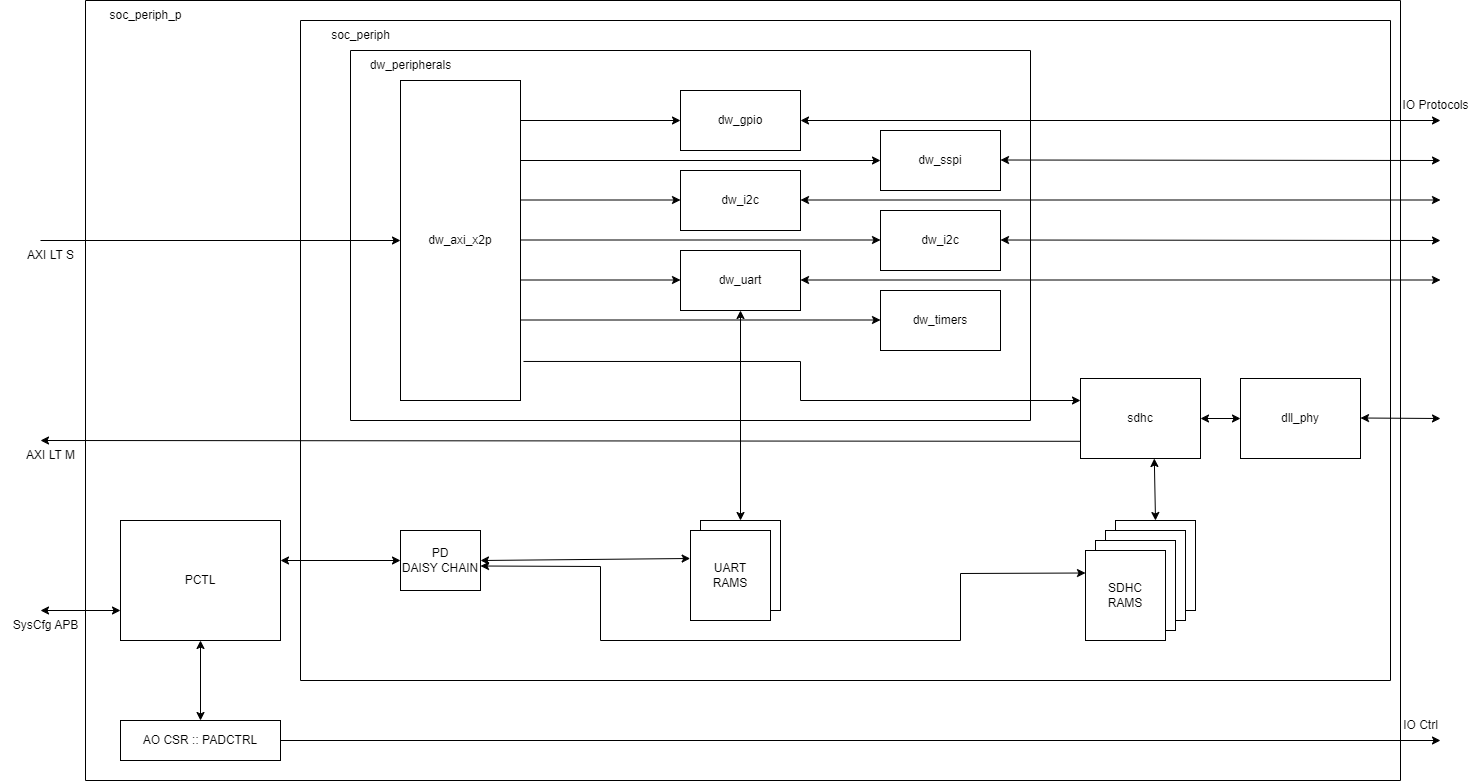

The diagram above was exported from draw.io. Its source (the exported page's mxGraphModel, read from the mxfile embedded in the PNG):
<mxGraphModel dx="2486" dy="790" grid="1" gridSize="10" guides="1" tooltips="1" connect="1" arrows="1" fold="1" page="1" pageScale="1" pageWidth="850" pageHeight="1100" math="0" shadow="0">
  <root>
    <mxCell id="0" />
    <mxCell id="1" parent="0" />
    <mxCell id="77" value="dw_axi_x2p" style="rounded=0;whiteSpace=wrap;html=1;" vertex="1" parent="1">
      <mxGeometry x="520" y="160" width="120" height="320" as="geometry" />
    </mxCell>
    <mxCell id="78" value="dw_gpio" style="rounded=0;whiteSpace=wrap;html=1;" vertex="1" parent="1">
      <mxGeometry x="800" y="170" width="120" height="60" as="geometry" />
    </mxCell>
    <mxCell id="79" value="dw_sspi" style="rounded=0;whiteSpace=wrap;html=1;" vertex="1" parent="1">
      <mxGeometry x="1000" y="210" width="120" height="60" as="geometry" />
    </mxCell>
    <mxCell id="80" value="dw_i2c" style="rounded=0;whiteSpace=wrap;html=1;" vertex="1" parent="1">
      <mxGeometry x="800" y="250" width="120" height="60" as="geometry" />
    </mxCell>
    <mxCell id="81" value="dw_i2c" style="rounded=0;whiteSpace=wrap;html=1;" vertex="1" parent="1">
      <mxGeometry x="1000" y="290" width="120" height="60" as="geometry" />
    </mxCell>
    <mxCell id="82" value="dw_uart" style="rounded=0;whiteSpace=wrap;html=1;" vertex="1" parent="1">
      <mxGeometry x="800" y="330" width="120" height="60" as="geometry" />
    </mxCell>
    <mxCell id="83" value="dw_timers" style="rounded=0;whiteSpace=wrap;html=1;" vertex="1" parent="1">
      <mxGeometry x="1000" y="370" width="120" height="60" as="geometry" />
    </mxCell>
    <mxCell id="84" value="sdhc" style="rounded=0;whiteSpace=wrap;html=1;" vertex="1" parent="1">
      <mxGeometry x="1200" y="458" width="120" height="80" as="geometry" />
    </mxCell>
    <mxCell id="85" value="" style="endArrow=classic;html=1;rounded=0;entryX=0;entryY=0.5;entryDx=0;entryDy=0;" edge="1" parent="1" target="77">
      <mxGeometry width="50" height="50" relative="1" as="geometry">
        <mxPoint x="160" y="320" as="sourcePoint" />
        <mxPoint x="1350" y="580" as="targetPoint" />
      </mxGeometry>
    </mxCell>
    <mxCell id="86" value="" style="endArrow=classic;html=1;rounded=0;entryX=0;entryY=0.5;entryDx=0;entryDy=0;" edge="1" parent="1" target="78">
      <mxGeometry width="50" height="50" relative="1" as="geometry">
        <mxPoint x="640" y="200" as="sourcePoint" />
        <mxPoint x="1350" y="580" as="targetPoint" />
      </mxGeometry>
    </mxCell>
    <mxCell id="87" value="" style="endArrow=classic;html=1;rounded=0;exitX=1;exitY=0.25;exitDx=0;exitDy=0;" edge="1" parent="1" source="77" target="79">
      <mxGeometry width="50" height="50" relative="1" as="geometry">
        <mxPoint x="640" y="250" as="sourcePoint" />
        <mxPoint x="800" y="239.5" as="targetPoint" />
      </mxGeometry>
    </mxCell>
    <mxCell id="88" value="" style="endArrow=classic;html=1;rounded=0;entryX=0;entryY=0.5;entryDx=0;entryDy=0;" edge="1" parent="1">
      <mxGeometry width="50" height="50" relative="1" as="geometry">
        <mxPoint x="640" y="279.5" as="sourcePoint" />
        <mxPoint x="800" y="279.5" as="targetPoint" />
      </mxGeometry>
    </mxCell>
    <mxCell id="89" value="" style="endArrow=classic;html=1;rounded=0;entryX=0;entryY=0.5;entryDx=0;entryDy=0;" edge="1" parent="1">
      <mxGeometry width="50" height="50" relative="1" as="geometry">
        <mxPoint x="640" y="359.5" as="sourcePoint" />
        <mxPoint x="800" y="359.5" as="targetPoint" />
      </mxGeometry>
    </mxCell>
    <mxCell id="90" value="" style="endArrow=classic;html=1;rounded=0;exitX=1;exitY=0.25;exitDx=0;exitDy=0;" edge="1" parent="1">
      <mxGeometry width="50" height="50" relative="1" as="geometry">
        <mxPoint x="640" y="319.5" as="sourcePoint" />
        <mxPoint x="1000" y="319.5" as="targetPoint" />
      </mxGeometry>
    </mxCell>
    <mxCell id="91" value="" style="endArrow=classic;html=1;rounded=0;exitX=1;exitY=0.25;exitDx=0;exitDy=0;" edge="1" parent="1">
      <mxGeometry width="50" height="50" relative="1" as="geometry">
        <mxPoint x="640" y="399.5" as="sourcePoint" />
        <mxPoint x="1000" y="399.5" as="targetPoint" />
      </mxGeometry>
    </mxCell>
    <mxCell id="92" value="dll_phy" style="rounded=0;whiteSpace=wrap;html=1;" vertex="1" parent="1">
      <mxGeometry x="1360" y="458" width="120" height="80" as="geometry" />
    </mxCell>
    <mxCell id="93" value="" style="endArrow=classic;html=1;rounded=0;exitX=1.025;exitY=0.878;exitDx=0;exitDy=0;exitPerimeter=0;" edge="1" parent="1" source="77">
      <mxGeometry width="50" height="50" relative="1" as="geometry">
        <mxPoint x="1300" y="630" as="sourcePoint" />
        <mxPoint x="1200" y="480" as="targetPoint" />
        <Array as="points">
          <mxPoint x="920" y="441" />
          <mxPoint x="920" y="480" />
        </Array>
      </mxGeometry>
    </mxCell>
    <mxCell id="94" value="" style="endArrow=classic;html=1;rounded=0;exitX=0.001;exitY=0.785;exitDx=0;exitDy=0;exitPerimeter=0;" edge="1" parent="1" source="84">
      <mxGeometry width="50" height="50" relative="1" as="geometry">
        <mxPoint x="1300" y="630" as="sourcePoint" />
        <mxPoint x="160" y="520" as="targetPoint" />
      </mxGeometry>
    </mxCell>
    <mxCell id="95" value="" style="rounded=0;whiteSpace=wrap;html=1;" vertex="1" parent="1">
      <mxGeometry x="1235" y="600" width="80" height="90" as="geometry" />
    </mxCell>
    <mxCell id="96" value="" style="rounded=0;whiteSpace=wrap;html=1;" vertex="1" parent="1">
      <mxGeometry x="1225" y="610" width="80" height="90" as="geometry" />
    </mxCell>
    <mxCell id="97" value="" style="rounded=0;whiteSpace=wrap;html=1;" vertex="1" parent="1">
      <mxGeometry x="1215" y="620" width="80" height="90" as="geometry" />
    </mxCell>
    <mxCell id="98" value="SDHC&lt;br&gt;RAMS" style="rounded=0;whiteSpace=wrap;html=1;" vertex="1" parent="1">
      <mxGeometry x="1205" y="630" width="80" height="90" as="geometry" />
    </mxCell>
    <mxCell id="99" value="" style="rounded=0;whiteSpace=wrap;html=1;" vertex="1" parent="1">
      <mxGeometry x="820" y="600" width="80" height="90" as="geometry" />
    </mxCell>
    <mxCell id="100" value="UART&lt;br&gt;RAMS" style="rounded=0;whiteSpace=wrap;html=1;" vertex="1" parent="1">
      <mxGeometry x="810" y="610" width="80" height="90" as="geometry" />
    </mxCell>
    <mxCell id="101" value="PCTL" style="rounded=0;whiteSpace=wrap;html=1;" vertex="1" parent="1">
      <mxGeometry x="240" y="600" width="160" height="120" as="geometry" />
    </mxCell>
    <mxCell id="102" value="AO CSR :: PADCTRL" style="rounded=0;whiteSpace=wrap;html=1;" vertex="1" parent="1">
      <mxGeometry x="240" y="800" width="160" height="40" as="geometry" />
    </mxCell>
    <mxCell id="103" value="" style="endArrow=classic;html=1;rounded=0;exitX=1;exitY=0.5;exitDx=0;exitDy=0;startArrow=classic;startFill=1;" edge="1" parent="1" source="78">
      <mxGeometry width="50" height="50" relative="1" as="geometry">
        <mxPoint x="1410" y="430" as="sourcePoint" />
        <mxPoint x="1560" y="200" as="targetPoint" />
      </mxGeometry>
    </mxCell>
    <mxCell id="104" value="" style="endArrow=classic;html=1;rounded=0;exitX=1;exitY=0.5;exitDx=0;exitDy=0;startArrow=classic;startFill=1;" edge="1" parent="1">
      <mxGeometry width="50" height="50" relative="1" as="geometry">
        <mxPoint x="920" y="279.5" as="sourcePoint" />
        <mxPoint x="1560" y="279.5" as="targetPoint" />
      </mxGeometry>
    </mxCell>
    <mxCell id="105" value="" style="endArrow=classic;html=1;rounded=0;exitX=1;exitY=0.5;exitDx=0;exitDy=0;startArrow=classic;startFill=1;" edge="1" parent="1">
      <mxGeometry width="50" height="50" relative="1" as="geometry">
        <mxPoint x="920" y="359.5" as="sourcePoint" />
        <mxPoint x="1560" y="359.5" as="targetPoint" />
      </mxGeometry>
    </mxCell>
    <mxCell id="106" value="" style="endArrow=classic;html=1;rounded=0;exitX=1;exitY=0.5;exitDx=0;exitDy=0;startArrow=classic;startFill=1;" edge="1" parent="1">
      <mxGeometry width="50" height="50" relative="1" as="geometry">
        <mxPoint x="1120" y="239.5" as="sourcePoint" />
        <mxPoint x="1560" y="240" as="targetPoint" />
      </mxGeometry>
    </mxCell>
    <mxCell id="107" value="" style="endArrow=classic;html=1;rounded=0;exitX=1;exitY=0.5;exitDx=0;exitDy=0;startArrow=classic;startFill=1;" edge="1" parent="1">
      <mxGeometry width="50" height="50" relative="1" as="geometry">
        <mxPoint x="1120" y="319.5" as="sourcePoint" />
        <mxPoint x="1560" y="320" as="targetPoint" />
      </mxGeometry>
    </mxCell>
    <mxCell id="108" value="" style="endArrow=classic;startArrow=classic;html=1;rounded=0;exitX=1;exitY=0.5;exitDx=0;exitDy=0;entryX=0;entryY=0.5;entryDx=0;entryDy=0;" edge="1" parent="1" source="84" target="92">
      <mxGeometry width="50" height="50" relative="1" as="geometry">
        <mxPoint x="1410" y="430" as="sourcePoint" />
        <mxPoint x="1460" y="380" as="targetPoint" />
      </mxGeometry>
    </mxCell>
    <mxCell id="109" value="" style="endArrow=classic;startArrow=classic;html=1;rounded=0;exitX=1;exitY=0.5;exitDx=0;exitDy=0;" edge="1" parent="1">
      <mxGeometry width="50" height="50" relative="1" as="geometry">
        <mxPoint x="1480" y="497.5" as="sourcePoint" />
        <mxPoint x="1560" y="498" as="targetPoint" />
      </mxGeometry>
    </mxCell>
    <mxCell id="110" value="" style="endArrow=classic;startArrow=classic;html=1;rounded=0;" edge="1" parent="1">
      <mxGeometry width="50" height="50" relative="1" as="geometry">
        <mxPoint x="160" y="690" as="sourcePoint" />
        <mxPoint x="240" y="690" as="targetPoint" />
      </mxGeometry>
    </mxCell>
    <mxCell id="111" value="" style="endArrow=classic;startArrow=classic;html=1;rounded=0;exitX=0.5;exitY=0;exitDx=0;exitDy=0;" edge="1" parent="1" source="102">
      <mxGeometry width="50" height="50" relative="1" as="geometry">
        <mxPoint x="270" y="770" as="sourcePoint" />
        <mxPoint x="320" y="720" as="targetPoint" />
      </mxGeometry>
    </mxCell>
    <mxCell id="112" value="" style="endArrow=classic;html=1;rounded=0;startArrow=classic;startFill=1;" edge="1" parent="1" target="113">
      <mxGeometry width="50" height="50" relative="1" as="geometry">
        <mxPoint x="400" y="640" as="sourcePoint" />
        <mxPoint x="600" y="640" as="targetPoint" />
      </mxGeometry>
    </mxCell>
    <mxCell id="113" value="PD &lt;br&gt;DAISY CHAIN" style="rounded=0;whiteSpace=wrap;html=1;" vertex="1" parent="1">
      <mxGeometry x="520" y="610" width="80" height="60" as="geometry" />
    </mxCell>
    <mxCell id="114" value="" style="endArrow=classic;startArrow=classic;html=1;rounded=0;entryX=-0.004;entryY=0.311;entryDx=0;entryDy=0;entryPerimeter=0;" edge="1" parent="1" target="100">
      <mxGeometry x="-1" y="286" width="50" height="50" relative="1" as="geometry">
        <mxPoint x="600" y="640" as="sourcePoint" />
        <mxPoint x="650" y="590" as="targetPoint" />
        <mxPoint x="-58" y="322" as="offset" />
      </mxGeometry>
    </mxCell>
    <mxCell id="115" value="" style="endArrow=classic;startArrow=classic;html=1;rounded=0;entryX=0;entryY=0.25;entryDx=0;entryDy=0;" edge="1" parent="1" target="98">
      <mxGeometry x="-1" y="286" width="50" height="50" relative="1" as="geometry">
        <mxPoint x="600" y="645.5" as="sourcePoint" />
        <mxPoint x="810" y="684.5" as="targetPoint" />
        <mxPoint x="-58" y="322" as="offset" />
        <Array as="points">
          <mxPoint x="720" y="646" />
          <mxPoint x="720" y="720" />
          <mxPoint x="1080" y="720" />
          <mxPoint x="1080" y="653" />
        </Array>
      </mxGeometry>
    </mxCell>
    <mxCell id="116" value="" style="endArrow=classic;startArrow=classic;html=1;rounded=0;entryX=0.5;entryY=1;entryDx=0;entryDy=0;exitX=0.5;exitY=0;exitDx=0;exitDy=0;" edge="1" parent="1" source="99" target="82">
      <mxGeometry width="50" height="50" relative="1" as="geometry">
        <mxPoint x="1170" y="540" as="sourcePoint" />
        <mxPoint x="1220" y="490" as="targetPoint" />
      </mxGeometry>
    </mxCell>
    <mxCell id="117" value="" style="endArrow=classic;startArrow=classic;html=1;rounded=0;entryX=0.615;entryY=1;entryDx=0;entryDy=0;exitX=0.5;exitY=0;exitDx=0;exitDy=0;entryPerimeter=0;" edge="1" parent="1" source="95" target="84">
      <mxGeometry width="50" height="50" relative="1" as="geometry">
        <mxPoint x="1170" y="540" as="sourcePoint" />
        <mxPoint x="1220" y="490" as="targetPoint" />
      </mxGeometry>
    </mxCell>
    <mxCell id="118" value="" style="endArrow=classic;html=1;rounded=0;exitX=1;exitY=0.5;exitDx=0;exitDy=0;" edge="1" parent="1" source="102">
      <mxGeometry width="50" height="50" relative="1" as="geometry">
        <mxPoint x="1170" y="540" as="sourcePoint" />
        <mxPoint x="1560" y="820" as="targetPoint" />
      </mxGeometry>
    </mxCell>
    <mxCell id="119" value="" style="swimlane;startSize=0;" vertex="1" parent="1">
      <mxGeometry x="470" y="130" width="680" height="370" as="geometry" />
    </mxCell>
    <mxCell id="120" value="dw_peripherals" style="text;html=1;align=center;verticalAlign=middle;resizable=0;points=[];autosize=1;strokeColor=none;fillColor=none;" vertex="1" parent="119">
      <mxGeometry x="10" width="100" height="30" as="geometry" />
    </mxCell>
    <mxCell id="121" value="" style="swimlane;startSize=0;" vertex="1" parent="1">
      <mxGeometry x="420" y="100" width="1090" height="660" as="geometry" />
    </mxCell>
    <mxCell id="122" value="soc_periph" style="text;html=1;align=center;verticalAlign=middle;resizable=0;points=[];autosize=1;strokeColor=none;fillColor=none;" vertex="1" parent="121">
      <mxGeometry x="20" width="80" height="30" as="geometry" />
    </mxCell>
    <mxCell id="123" value="" style="swimlane;startSize=0;" vertex="1" parent="1">
      <mxGeometry x="205" y="80" width="1315" height="780" as="geometry" />
    </mxCell>
    <mxCell id="124" value="soc_periph_p" style="text;html=1;align=center;verticalAlign=middle;resizable=0;points=[];autosize=1;strokeColor=none;fillColor=none;" vertex="1" parent="123">
      <mxGeometry x="10" width="100" height="30" as="geometry" />
    </mxCell>
    <mxCell id="125" value="AXI LT S" style="text;html=1;align=center;verticalAlign=middle;resizable=0;points=[];autosize=1;strokeColor=none;fillColor=none;" vertex="1" parent="1">
      <mxGeometry x="135" y="320" width="70" height="30" as="geometry" />
    </mxCell>
    <mxCell id="126" value="AXI LT M" style="text;html=1;align=center;verticalAlign=middle;resizable=0;points=[];autosize=1;strokeColor=none;fillColor=none;" vertex="1" parent="1">
      <mxGeometry x="135" y="520" width="70" height="30" as="geometry" />
    </mxCell>
    <mxCell id="127" value="SysCfg APB" style="text;html=1;align=center;verticalAlign=middle;resizable=0;points=[];autosize=1;strokeColor=none;fillColor=none;" vertex="1" parent="1">
      <mxGeometry x="120" y="690" width="90" height="30" as="geometry" />
    </mxCell>
    <mxCell id="128" value="IO Protocols" style="text;html=1;align=center;verticalAlign=middle;resizable=0;points=[];autosize=1;strokeColor=none;fillColor=none;" vertex="1" parent="1">
      <mxGeometry x="1510" y="170" width="90" height="30" as="geometry" />
    </mxCell>
    <mxCell id="129" value="IO Ctrl" style="text;html=1;align=center;verticalAlign=middle;resizable=0;points=[];autosize=1;strokeColor=none;fillColor=none;" vertex="1" parent="1">
      <mxGeometry x="1510" y="790" width="60" height="30" as="geometry" />
    </mxCell>
  </root>
</mxGraphModel>